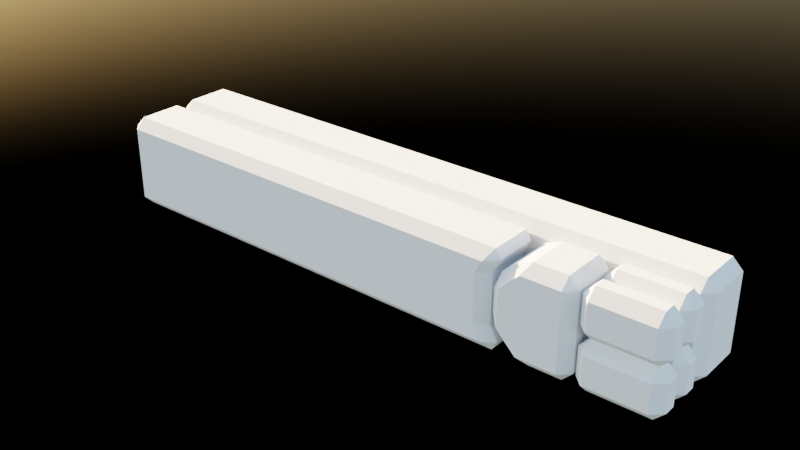 # Source: robotarm_blend.blend  (saved by Blender 3.6.11; exported with 4.5.12 LTS)
import bpy
from mathutils import Matrix  # noqa: F401  (used for matrix-valued properties, if any)

bpy.ops.wm.read_factory_settings(use_empty=True)
scene = bpy.context.scene
scene.name = 'Scene'

# ---- collections
col_main = bpy.data.collections.new('main'); scene.collection.children.link(col_main)

# ---- world
world_world = bpy.data.worlds.new('World'); scene.world = world_world
world_world.use_nodes = True; world_world.node_tree.nodes.clear()
_N = world_world.node_tree.nodes; _L = world_world.node_tree.links
n0 = _N.new('ShaderNodeOutputWorld'); n0.name = 'World Output'; n0.location = (300, 300)
n1 = _N.new('ShaderNodeBackground'); n1.name = 'Background'; n1.location = (10, 300)
n1.inputs[1].default_value = 0.5
n2 = _N.new('ShaderNodeTexSky'); n2.name = 'Sky Texture'; n2.location = (-190, 280)
n2.sun_rotation = -1.438
_L.new(n1.outputs[0], n0.inputs[0])
_L.new(n2.outputs[0], n1.inputs[0])
n0.is_active_output = True
world_world.color = (1.0, 1.0, 1.0)
world_world.use_sun_shadow = False
world_world.sun_shadow_jitter_overblur = 0.0

# ---- meshes
me_cube_005 = bpy.data.meshes.new('Cube.005')
me_cube_005.from_pydata([(-1.661, -0.09413, -0.1425), (-1.661, -0.09413, 0.1425), (-1.661, 0.09413, -0.1425), (-1.661, 0.09413, 0.1425), (0.1475, -0.09413, -0.1425), (0.1475, -0.09413, 0.1425), (0.1475, 0.09413, -0.1425), (0.1475, 0.09413, 0.1425), (-0.1475, 0.09413, -0.1425), (-0.1475, 0.09413, 0.1425), (-0.1475, -0.09413, -0.1425), (-0.1475, -0.09413, 0.1425)], [], [(0, 1, 3, 2), (8, 9, 7, 6), (6, 7, 5, 4), (10, 11, 1, 0), (8, 6, 4, 10), (9, 3, 1, 11), (7, 9, 11, 5), (2, 8, 10, 0), (4, 5, 11, 10), (2, 3, 9, 8)])
_uv = me_cube_005.uv_layers.new(name='UVMap')
_uv.uv.foreach_set('vector', [0.375, 0.0, 0.625, 0.0, 0.625, 0.25, 0.375, 0.25, 0.375, 0.4592, 0.625, 0.4592, 0.625, 0.5, 0.375, 0.5, 0.375, 0.5, 0.625, 0.5, 0.625, 0.75, 0.375, 0.75, 0.375, 0.7908, 0.625, 0.7908, 0.625, 1.0, 0.375, 1.0, 0.3342, 0.5, 0.375, 0.5, 0.375, 0.75, 0.3342, 0.75, 0.6658, 0.5, 0.875, 0.5, 0.875, 0.75, 0.6658, 0.75, 0.625, 0.5, 0.6658, 0.5, 0.6658, 0.75, 0.625, 0.75, 0.125, 0.5, 0.3342, 0.5, 0.3342, 0.75, 0.125, 0.75, 0.375, 0.75, 0.625, 0.75, 0.625, 0.7908, 0.375, 0.7908, 0.375, 0.25, 0.625, 0.25, 0.625, 0.4592, 0.375, 0.4592])
me_cube_005.update()
me_cube_007 = bpy.data.meshes.new('Cube.007')
me_cube_007.from_pydata([(1.214, -0.09413, 0.1425), (1.214, -0.09413, -0.1425), (1.214, 0.09413, 0.1425), (1.214, 0.09413, -0.1425), (-0.1475, -0.09413, 0.1425), (-0.1475, -0.09413, -0.1425), (-0.1475, 0.09413, 0.1425), (-0.1475, 0.09413, -0.1425), (0.1475, 0.09413, 0.1425), (0.1475, 0.09413, -0.1425), (0.1475, -0.09413, 0.1425), (0.1475, -0.09413, -0.1425), (1.177, -0.09413, -0.07296), (1.177, -0.09413, 0.07296), (1.177, 0.09413, 0.07296), (1.177, 0.09413, -0.07296), (-0.1475, 0.09413, 0.07296), (-0.1475, 0.09413, -0.07296), (-0.1475, -0.09413, 0.07296), (-0.1475, -0.09413, -0.07296), (0.1475, -0.09413, -0.07296), (0.1475, -0.09413, 0.07296), (0.1475, 0.09413, -0.07296), (0.1475, 0.09413, 0.07296)], [], [(10, 21, 13, 0), (4, 18, 21, 10), (6, 16, 18, 4), (0, 13, 14, 2), (8, 6, 4, 10), (9, 3, 1, 11), (7, 9, 11, 5), (2, 8, 10, 0), (8, 23, 16, 6), (15, 3, 9, 22), (19, 5, 11, 20), (2, 14, 23, 8), (22, 9, 7, 17), (17, 7, 5, 19), (12, 1, 3, 15), (15, 22, 23, 14), (19, 20, 21, 18), (20, 12, 13, 21), (17, 19, 18, 16), (22, 17, 16, 23), (12, 15, 14, 13), (20, 11, 1, 12)])
_uv = me_cube_007.uv_layers.new(name='UVMap')
_uv.uv.foreach_set('vector', [0.375, 0.7908, 0.436, 0.7908, 0.436, 1.0, 0.375, 1.0, 0.375, 0.75, 0.436, 0.75, 0.436, 0.7908, 0.375, 0.7908, 0.375, 0.5, 0.436, 0.5, 0.436, 0.75, 0.375, 0.75, 0.375, 0.0, 0.436, 0.0, 0.436, 0.25, 0.375, 0.25, 0.3342, 0.5, 0.375, 0.5, 0.375, 0.75, 0.3342, 0.75, 0.6658, 0.5, 0.875, 0.5, 0.875, 0.75, 0.6658, 0.75, 0.625, 0.5, 0.6658, 0.5, 0.6658, 0.75, 0.625, 0.75, 0.125, 0.5, 0.3342, 0.5, 0.3342, 0.75, 0.125, 0.75, 0.375, 0.4592, 0.436, 0.4592, 0.436, 0.5, 0.375, 0.5, 0.564, 0.25, 0.625, 0.25, 0.625, 0.4592, 0.564, 0.4592, 0.564, 0.75, 0.625, 0.75, 0.625, 0.7908, 0.564, 0.7908, 0.375, 0.25, 0.436, 0.25, 0.436, 0.4592, 0.375, 0.4592, 0.564, 0.4592, 0.625, 0.4592, 0.625, 0.5, 0.564, 0.5, 0.564, 0.5, 0.625, 0.5, 0.625, 0.75, 0.564, 0.75, 0.564, 0.0, 0.625, 0.0, 0.625, 0.25, 0.564, 0.25, 0.564, 0.25, 0.564, 0.4592, 0.436, 0.4592, 0.436, 0.25, 0.564, 0.75, 0.564, 0.7908, 0.436, 0.7908, 0.436, 0.75, 0.564, 0.7908, 0.564, 1.0, 0.436, 1.0, 0.436, 0.7908, 0.564, 0.5, 0.564, 0.75, 0.436, 0.75, 0.436, 0.5, 0.564, 0.4592, 0.564, 0.5, 0.436, 0.5, 0.436, 0.4592, 0.564, 0.0, 0.564, 0.25, 0.436, 0.25, 0.436, 0.0, 0.564, 0.7908, 0.625, 0.7908, 0.625, 1.0, 0.564, 1.0])
me_cube_007.update()
me_cube_009 = bpy.data.meshes.new('Cube.009')
me_cube_009.from_pydata([(-0.1053, 0.09413, -0.1425), (-0.1053, 0.09413, 0.1425), (-0.1053, -0.09413, -0.1425), (-0.1053, -0.09413, 0.1425), (0.05234, -0.09413, -0.1425), (0.1284, -0.09413, -0.06647), (0.1284, -0.09413, 0.06647), (0.05234, -0.09413, 0.1425), (0.1284, 0.09413, -0.06647), (0.05234, 0.09413, -0.1425), (0.05234, 0.09413, 0.1425), (0.1284, 0.09413, 0.06647)], [], [(4, 5, 6, 7, 3, 2), (8, 11, 6, 5), (0, 1, 10, 11, 8, 9), (10, 1, 3, 7), (3, 1, 0, 2), (4, 9, 8, 5), (10, 7, 6, 11), (0, 9, 4, 2)])
_uv = me_cube_009.uv_layers.new(name='UVMap')
_uv.uv.foreach_set('vector', [0.375, 0.7633, 0.4417, 0.75, 0.5583, 0.75, 0.625, 0.7633, 0.625, 0.7908, 0.375, 0.7908, 0.4417, 0.5, 0.5583, 0.5, 0.5583, 0.75, 0.4417, 0.75, 0.375, 0.4592, 0.625, 0.4592, 0.625, 0.4867, 0.5583, 0.5, 0.4417, 0.5, 0.375, 0.4867, 0.6383, 0.5, 0.6658, 0.5, 0.6658, 0.75, 0.6383, 0.75, 0.625, 0.7908, 0.625, 0.4592, 0.3342, 0.5, 0.375, 0.7908, 0.3617, 0.75, 0.3617, 0.5, 0.4417, 0.5, 0.4417, 0.75, 0.6383, 0.5, 0.6383, 0.75, 0.5583, 0.75, 0.5583, 0.5, 0.3342, 0.5, 0.3617, 0.5, 0.3617, 0.75, 0.3342, 0.75])
me_cube_009.update()
me_cube_010 = bpy.data.meshes.new('Cube.010')
me_cube_010.from_pydata([(0.006285, -0.04707, -0.07125), (0.006285, -0.04707, 0.07125), (0.006285, 0.04707, -0.07125), (0.006285, 0.04707, 0.07125), (-0.2273, 0.04707, -0.07125), (-0.2273, 0.04707, 0.07125), (-0.2273, -0.04707, -0.07125), (-0.2273, -0.04707, 0.07125)], [], [(4, 5, 3, 2), (2, 3, 1, 0), (4, 2, 0, 6), (3, 5, 7, 1), (0, 1, 7, 6), (7, 5, 4, 6)])
_uv = me_cube_010.uv_layers.new(name='UVMap')
_uv.uv.foreach_set('vector', [0.375, 0.4592, 0.625, 0.4592, 0.625, 0.5, 0.375, 0.5, 0.375, 0.5, 0.625, 0.5, 0.625, 0.75, 0.375, 0.75, 0.3342, 0.5, 0.375, 0.5, 0.375, 0.75, 0.3342, 0.75, 0.625, 0.5, 0.6658, 0.5, 0.6658, 0.75, 0.625, 0.75, 0.375, 0.75, 0.625, 0.75, 0.625, 0.7908, 0.375, 0.7908, 0.625, 0.7908, 0.625, 0.4592, 0.3342, 0.5, 0.375, 0.7908])
me_cube_010.update()
me_cube_011 = bpy.data.meshes.new('Cube.011')
me_cube_011.from_pydata([(0.006285, -0.04707, -0.07125), (0.006285, -0.04707, 0.07125), (0.006285, 0.04707, -0.07125), (0.006285, 0.04707, 0.07125), (-0.2273, 0.04707, -0.07125), (-0.2273, 0.04707, 0.07125), (-0.2273, -0.04707, -0.07125), (-0.2273, -0.04707, 0.07125)], [], [(4, 5, 3, 2), (2, 3, 1, 0), (4, 2, 0, 6), (3, 5, 7, 1), (0, 1, 7, 6), (7, 5, 4, 6)])
_uv = me_cube_011.uv_layers.new(name='UVMap')
_uv.uv.foreach_set('vector', [0.375, 0.4592, 0.625, 0.4592, 0.625, 0.5, 0.375, 0.5, 0.375, 0.5, 0.625, 0.5, 0.625, 0.75, 0.375, 0.75, 0.3342, 0.5, 0.375, 0.5, 0.375, 0.75, 0.3342, 0.75, 0.625, 0.5, 0.6658, 0.5, 0.6658, 0.75, 0.625, 0.75, 0.375, 0.75, 0.625, 0.75, 0.625, 0.7908, 0.375, 0.7908, 0.625, 0.7908, 0.625, 0.4592, 0.3342, 0.5, 0.375, 0.7908])
me_cube_011.update()
me_cube_012 = bpy.data.meshes.new('Cube.012')
me_cube_012.from_pydata([(0.006285, -0.04707, -0.07125), (0.006285, -0.04707, 0.07125), (0.006285, 0.04707, -0.07125), (0.006285, 0.04707, 0.07125), (-0.2273, 0.04707, -0.07125), (-0.2273, 0.04707, 0.07125), (-0.2273, -0.04707, -0.07125), (-0.2273, -0.04707, 0.07125)], [], [(4, 5, 3, 2), (2, 3, 1, 0), (4, 2, 0, 6), (3, 5, 7, 1), (0, 1, 7, 6), (7, 5, 4, 6)])
_uv = me_cube_012.uv_layers.new(name='UVMap')
_uv.uv.foreach_set('vector', [0.375, 0.4592, 0.625, 0.4592, 0.625, 0.5, 0.375, 0.5, 0.375, 0.5, 0.625, 0.5, 0.625, 0.75, 0.375, 0.75, 0.3342, 0.5, 0.375, 0.5, 0.375, 0.75, 0.3342, 0.75, 0.625, 0.5, 0.6658, 0.5, 0.6658, 0.75, 0.625, 0.75, 0.375, 0.75, 0.625, 0.75, 0.625, 0.7908, 0.375, 0.7908, 0.625, 0.7908, 0.625, 0.4592, 0.3342, 0.5, 0.375, 0.7908])
me_cube_012.update()
me_cube_013 = bpy.data.meshes.new('Cube.013')
me_cube_013.from_pydata([(0.006285, -0.04707, -0.07125), (0.006285, -0.04707, 0.07125), (0.006285, 0.04707, -0.07125), (0.006285, 0.04707, 0.07125), (-0.2273, 0.04707, -0.07125), (-0.2273, 0.04707, 0.07125), (-0.2273, -0.04707, -0.07125), (-0.2273, -0.04707, 0.07125)], [], [(4, 5, 3, 2), (2, 3, 1, 0), (4, 2, 0, 6), (3, 5, 7, 1), (0, 1, 7, 6), (7, 5, 4, 6)])
_uv = me_cube_013.uv_layers.new(name='UVMap')
_uv.uv.foreach_set('vector', [0.375, 0.4592, 0.625, 0.4592, 0.625, 0.5, 0.375, 0.5, 0.375, 0.5, 0.625, 0.5, 0.625, 0.75, 0.375, 0.75, 0.3342, 0.5, 0.375, 0.5, 0.375, 0.75, 0.3342, 0.75, 0.625, 0.5, 0.6658, 0.5, 0.6658, 0.75, 0.625, 0.75, 0.375, 0.75, 0.625, 0.75, 0.625, 0.7908, 0.375, 0.7908, 0.625, 0.7908, 0.625, 0.4592, 0.3342, 0.5, 0.375, 0.7908])
me_cube_013.update()

# ---- objects
ob_cube = bpy.data.objects.new('Cube', me_cube_005)
ob_cube_001 = bpy.data.objects.new('Cube.001', me_cube_007)
ob_cube_002 = bpy.data.objects.new('Cube.002', me_cube_009)
ob_cube_003 = bpy.data.objects.new('Cube.003', me_cube_010)
ob_cube_004 = bpy.data.objects.new('Cube.004', me_cube_011)
ob_cube_005 = bpy.data.objects.new('Cube.005', me_cube_012)
ob_cube_006 = bpy.data.objects.new('Cube.006', me_cube_013)

# ---- transforms, parenting, visibility, modifiers, constraints
ob_cube.location = (0.7565, 0.0, 0.0)
_m = ob_cube.modifiers.new('Bevel', 'BEVEL')
_m.width = 0.03
_m.width_pct = 0.03
ob_cube_001.parent = ob_cube
ob_cube_001.matrix_parent_inverse = Matrix(((1.0, -0.0, 0.0, -0.7565), (-0.0, 1.0, -0.0, 0.0), (0.0, -0.0, 1.0, -0.0), (-0.0, 0.0, -0.0, 1.0)))
ob_cube_001.location = (-0.7565, -0.1917, 0.0)
_m = ob_cube_001.modifiers.new('Bevel', 'BEVEL')
_m.width = 0.03
_m.width_pct = 0.03
ob_cube_002.parent = ob_cube_001
ob_cube_002.matrix_parent_inverse = Matrix(((0.8241, -0.0, -0.5665, 0.8896), (-0.0, 1.0, 0.0, 0.1917), (0.5665, -0.0, 0.8241, -0.4285), (-0.0, -0.0, -0.0, 1.0)))
ob_cube_002.location = (0.5907, -0.1917, 0.114)
ob_cube_002.rotation_euler = (-0.0, 3.744, -0.0)
_m = ob_cube_002.modifiers.new('Bevel', 'BEVEL')
_m.width = 0.03
_m.width_pct = 0.03
ob_cube_003.parent = ob_cube_002
ob_cube_003.matrix_parent_inverse = Matrix(((0.9675, -0.0, 0.2529, 1.569), (-0.0, 1.0, -0.0, 0.1917), (-0.2529, 0.0, 0.9675, -0.9532), (-0.0, -0.0, -0.0, 1.0)))
ob_cube_003.location = (-1.892, -0.2388, 0.5643)
ob_cube_003.rotation_euler = (0.0, 6.027, 0.0)
ob_cube_003.scale = (1.0, -1.0, 1.0)
_m = ob_cube_003.modifiers.new('Bevel', 'BEVEL')
_m.width = 0.03
_m.width_pct = 0.03
ob_cube_004.parent = ob_cube_002
ob_cube_004.matrix_parent_inverse = Matrix(((0.9675, -0.0, 0.2529, 1.569), (-0.0, 1.0, -0.0, 0.1917), (-0.2529, 0.0, 0.9675, -0.9532), (-0.0, -0.0, -0.0, 1.0)))
ob_cube_004.location = (-1.892, -0.1446, 0.5643)
ob_cube_004.rotation_euler = (-0.0, 2.886, -0.0)
ob_cube_004.scale = (-1.0, -1.0, 1.0)
_m = ob_cube_004.modifiers.new('Bevel', 'BEVEL')
_m.width = 0.03
_m.width_pct = 0.03
ob_cube_005.parent = ob_cube_002
ob_cube_005.matrix_parent_inverse = Matrix(((0.9675, -0.0, 0.2529, 1.569), (-0.0, 1.0, -0.0, 0.1917), (-0.2529, 0.0, 0.9675, -0.9532), (-0.0, -0.0, -0.0, 1.0)))
ob_cube_005.location = (-1.856, -0.2388, 0.4264)
ob_cube_005.rotation_euler = (3.142, 2.886, -0.0)
ob_cube_005.scale = (-1.0, -1.0, 1.0)
_m = ob_cube_005.modifiers.new('Bevel', 'BEVEL')
_m.width = 0.03
_m.width_pct = 0.03
ob_cube_006.parent = ob_cube_002
ob_cube_006.matrix_parent_inverse = Matrix(((0.9675, -0.0, 0.2529, 1.569), (-0.0, 1.0, -0.0, 0.1917), (-0.2529, 0.0, 0.9675, -0.9532), (-0.0, -0.0, -0.0, 1.0)))
ob_cube_006.location = (-1.856, -0.1446, 0.4264)
ob_cube_006.rotation_euler = (-0.0, 3.397, 3.142)
ob_cube_006.scale = (1.0, -1.0, 1.0)
_m = ob_cube_006.modifiers.new('Bevel', 'BEVEL')
_m.width = 0.03
_m.width_pct = 0.03

# ---- collection membership
col_main.objects.link(ob_cube)
col_main.objects.link(ob_cube_001)
col_main.objects.link(ob_cube_002)
col_main.objects.link(ob_cube_003)
col_main.objects.link(ob_cube_004)
col_main.objects.link(ob_cube_005)
col_main.objects.link(ob_cube_006)

# ---- scene / render settings (as saved in the file)
scene.frame_start = 1; scene.frame_end = 250; scene.frame_set(1)
scene.render.engine = 'CYCLES'
scene.render.resolution_percentage = 50
scene.render.film_transparent = True
scene.cycles.sampling_pattern = 'TABULATED_SOBOL'
scene.view_settings.view_transform = 'Filmic'
bpy.context.view_layer.update()

# ---- added for rendering (the .blend has no active camera): camera
cam_auto = bpy.data.cameras.new('AutoCamera')
cam_auto.lens = 50.0
cam_auto.sensor_width = 36.0
cam_auto.clip_end = 1000.0
ob_auto_camera = bpy.data.objects.new('AutoCamera', cam_auto)
scene.collection.objects.link(ob_auto_camera)
ob_auto_camera.location = (1.72968, -2.17147, 1.38374)
ob_auto_camera.rotation_euler = (1.09748, -7.21219e-08, 0.694738)
scene.camera = ob_auto_camera
bpy.context.view_layer.update()
